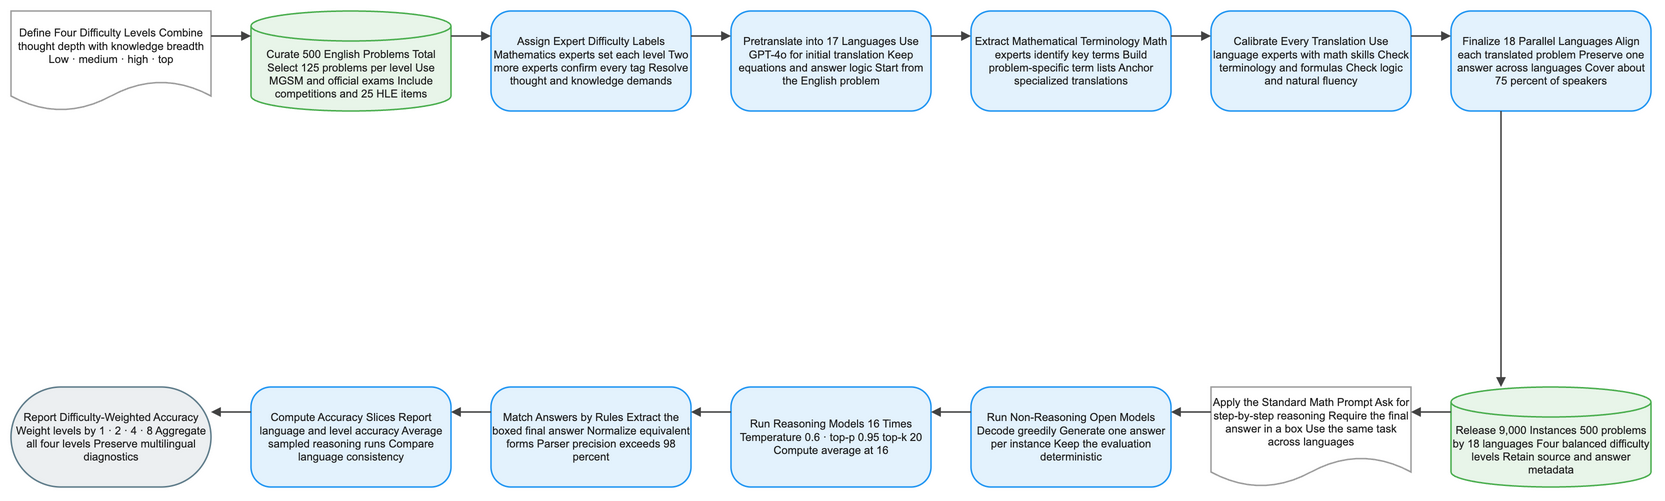

The diagram above was exported from draw.io. Its source (the exported page's mxGraphModel, read from the mxfile embedded in the PNG):
<mxGraphModel dx="1120" dy="720" grid="1" gridSize="8" guides="1" tooltips="1" connect="1" arrows="1" fold="1" page="1" pageScale="1" pageWidth="1640" pageHeight="552" math="1" background="#FFFFFF">
  <root>
    <mxCell id="0" />
    <mxCell id="1" parent="0" />
    <mxCell id="2" value="Define Four Difficulty Levels Combine thought depth with knowledge breadth Low · medium · high · top" style="shape=document;boundedLbl=1;html=1;whiteSpace=wrap;fillColor=#FFFFFF;strokeColor=#9E9E9E;strokeWidth=1.5;fontColor=#212121;fontSize=11;fontFamily=Arial, Helvetica, sans-serif;verticalAlign=middle;align=center" vertex="1" parent="1">
      <mxGeometry x="-80" y="-8" width="200" height="100" as="geometry" />
    </mxCell>
    <mxCell id="3" value="Curate 500 English Problems Total Select 125 problems per level Use MGSM and official exams Include competitions and 25 HLE items" style="shape=cylinder3;boundedLbl=1;backgroundOutline=1;size=15;html=1;whiteSpace=wrap;fillColor=#E8F5E9;strokeColor=#4CAF50;strokeWidth=1.5;fontColor=#212121;fontSize=11;fontFamily=Arial, Helvetica, sans-serif;verticalAlign=middle;align=center" vertex="1" parent="1">
      <mxGeometry x="160" y="-8" width="200" height="100" as="geometry" />
    </mxCell>
    <mxCell id="4" value="Assign Expert Difficulty Labels Mathematics experts set each level Two more experts confirm every tag Resolve thought and knowledge demands" style="rounded=1;arcSize=20;html=1;whiteSpace=wrap;fillColor=#E3F2FD;strokeColor=#2196F3;strokeWidth=1.5;fontColor=#212121;fontSize=11;fontFamily=Arial, Helvetica, sans-serif;verticalAlign=middle;align=center" vertex="1" parent="1">
      <mxGeometry x="400" y="-8" width="200" height="100" as="geometry" />
    </mxCell>
    <mxCell id="5" value="Pretranslate into 17 Languages Use GPT-4o for initial translation Keep equations and answer logic Start from the English problem" style="rounded=1;arcSize=20;html=1;whiteSpace=wrap;fillColor=#E3F2FD;strokeColor=#2196F3;strokeWidth=1.5;fontColor=#212121;fontSize=11;fontFamily=Arial, Helvetica, sans-serif;verticalAlign=middle;align=center" vertex="1" parent="1">
      <mxGeometry x="640" y="-8" width="200" height="100" as="geometry" />
    </mxCell>
    <mxCell id="6" value="Extract Mathematical Terminology Math experts identify key terms Build problem-specific term lists Anchor specialized translations" style="rounded=1;arcSize=20;html=1;whiteSpace=wrap;fillColor=#E3F2FD;strokeColor=#2196F3;strokeWidth=1.5;fontColor=#212121;fontSize=11;fontFamily=Arial, Helvetica, sans-serif;verticalAlign=middle;align=center" vertex="1" parent="1">
      <mxGeometry x="880" y="-8" width="200" height="100" as="geometry" />
    </mxCell>
    <mxCell id="7" value="Calibrate Every Translation Use language experts with math skills Check terminology and formulas Check logic and natural fluency" style="rounded=1;arcSize=20;html=1;whiteSpace=wrap;fillColor=#E3F2FD;strokeColor=#2196F3;strokeWidth=1.5;fontColor=#212121;fontSize=11;fontFamily=Arial, Helvetica, sans-serif;verticalAlign=middle;align=center" vertex="1" parent="1">
      <mxGeometry x="1120" y="-8" width="200" height="100" as="geometry" />
    </mxCell>
    <mxCell id="8" value="Finalize 18 Parallel Languages Align each translated problem Preserve one answer across languages Cover about 75 percent of speakers" style="rounded=1;arcSize=20;html=1;whiteSpace=wrap;fillColor=#E3F2FD;strokeColor=#2196F3;strokeWidth=1.5;fontColor=#212121;fontSize=11;fontFamily=Arial, Helvetica, sans-serif;verticalAlign=middle;align=center" vertex="1" parent="1">
      <mxGeometry x="1360" y="-8" width="200" height="100" as="geometry" />
    </mxCell>
    <mxCell id="9" value="Release 9,000 Instances 500 problems by 18 languages Four balanced difficulty levels Retain source and answer metadata" style="shape=cylinder3;boundedLbl=1;backgroundOutline=1;size=15;html=1;whiteSpace=wrap;fillColor=#E8F5E9;strokeColor=#4CAF50;strokeWidth=1.5;fontColor=#212121;fontSize=11;fontFamily=Arial, Helvetica, sans-serif;verticalAlign=middle;align=center" vertex="1" parent="1">
      <mxGeometry x="1360" y="368" width="200" height="100" as="geometry" />
    </mxCell>
    <mxCell id="10" value="Apply the Standard Math Prompt Ask for step-by-step reasoning Require the final answer in a box Use the same task across languages" style="shape=document;boundedLbl=1;html=1;whiteSpace=wrap;fillColor=#FFFFFF;strokeColor=#9E9E9E;strokeWidth=1.5;fontColor=#212121;fontSize=11;fontFamily=Arial, Helvetica, sans-serif;verticalAlign=middle;align=center" vertex="1" parent="1">
      <mxGeometry x="1120" y="368" width="200" height="100" as="geometry" />
    </mxCell>
    <mxCell id="11" value="Run Non-Reasoning Open Models Decode greedily Generate one answer per instance Keep the evaluation deterministic" style="rounded=1;arcSize=20;html=1;whiteSpace=wrap;fillColor=#E3F2FD;strokeColor=#2196F3;strokeWidth=1.5;fontColor=#212121;fontSize=11;fontFamily=Arial, Helvetica, sans-serif;verticalAlign=middle;align=center" vertex="1" parent="1">
      <mxGeometry x="880" y="368" width="200" height="100" as="geometry" />
    </mxCell>
    <mxCell id="12" value="Run Reasoning Models 16 Times Temperature 0.6 · top-p 0.95 top-k 20 Compute average at 16" style="rounded=1;arcSize=20;html=1;whiteSpace=wrap;fillColor=#E3F2FD;strokeColor=#2196F3;strokeWidth=1.5;fontColor=#212121;fontSize=11;fontFamily=Arial, Helvetica, sans-serif;verticalAlign=middle;align=center" vertex="1" parent="1">
      <mxGeometry x="640" y="368" width="200" height="100" as="geometry" />
    </mxCell>
    <mxCell id="13" value="Match Answers by Rules Extract the boxed final answer Normalize equivalent forms Parser precision exceeds 98 percent" style="rounded=1;arcSize=20;html=1;whiteSpace=wrap;fillColor=#E3F2FD;strokeColor=#2196F3;strokeWidth=1.5;fontColor=#212121;fontSize=11;fontFamily=Arial, Helvetica, sans-serif;verticalAlign=middle;align=center" vertex="1" parent="1">
      <mxGeometry x="400" y="368" width="200" height="100" as="geometry" />
    </mxCell>
    <mxCell id="14" value="Compute Accuracy Slices Report language and level accuracy Average sampled reasoning runs Compare language consistency" style="rounded=1;arcSize=20;html=1;whiteSpace=wrap;fillColor=#E3F2FD;strokeColor=#2196F3;strokeWidth=1.5;fontColor=#212121;fontSize=11;fontFamily=Arial, Helvetica, sans-serif;verticalAlign=middle;align=center" vertex="1" parent="1">
      <mxGeometry x="160" y="368" width="200" height="100" as="geometry" />
    </mxCell>
    <mxCell id="15" value="Report Difficulty-Weighted Accuracy Weight levels by 1 · 2 · 4 · 8 Aggregate all four levels Preserve multilingual diagnostics" style="rounded=1;arcSize=50;html=1;whiteSpace=wrap;fillColor=#ECEFF1;strokeColor=#607D8B;strokeWidth=1.5;fontColor=#212121;fontSize=11;fontFamily=Arial, Helvetica, sans-serif;verticalAlign=middle;align=center" vertex="1" parent="1">
      <mxGeometry x="-80" y="368" width="200" height="100" as="geometry" />
    </mxCell>
    <mxCell id="16" value="" style="edgeStyle=orthogonalEdgeStyle;rounded=0;orthogonalLoop=1;jettySize=auto;html=1;strokeColor=#424242;strokeWidth=1.5;endArrow=block;endFill=1;exitX=1;exitY=0.25;exitDx=0;exitDy=0;entryX=0;entryY=0.25;entryDx=0;entryDy=0;jumpStyle=arc;jumpSize=8" edge="1" parent="1" source="2" target="3">
      <mxGeometry relative="1" as="geometry" />
    </mxCell>
    <mxCell id="17" value="" style="edgeStyle=orthogonalEdgeStyle;rounded=0;orthogonalLoop=1;jettySize=auto;html=1;strokeColor=#424242;strokeWidth=1.5;endArrow=block;endFill=1;exitX=1;exitY=0.25;exitDx=0;exitDy=0;entryX=0;entryY=0.25;entryDx=0;entryDy=0;jumpStyle=arc;jumpSize=8" edge="1" parent="1" source="3" target="4">
      <mxGeometry relative="1" as="geometry" />
    </mxCell>
    <mxCell id="18" value="" style="edgeStyle=orthogonalEdgeStyle;rounded=0;orthogonalLoop=1;jettySize=auto;html=1;strokeColor=#424242;strokeWidth=1.5;endArrow=block;endFill=1;exitX=1;exitY=0.25;exitDx=0;exitDy=0;entryX=0;entryY=0.25;entryDx=0;entryDy=0;jumpStyle=arc;jumpSize=8" edge="1" parent="1" source="4" target="5">
      <mxGeometry relative="1" as="geometry" />
    </mxCell>
    <mxCell id="19" value="" style="edgeStyle=orthogonalEdgeStyle;rounded=0;orthogonalLoop=1;jettySize=auto;html=1;strokeColor=#424242;strokeWidth=1.5;endArrow=block;endFill=1;exitX=1;exitY=0.25;exitDx=0;exitDy=0;entryX=0;entryY=0.25;entryDx=0;entryDy=0;jumpStyle=arc;jumpSize=8" edge="1" parent="1" source="5" target="6">
      <mxGeometry relative="1" as="geometry" />
    </mxCell>
    <mxCell id="20" value="" style="edgeStyle=orthogonalEdgeStyle;rounded=0;orthogonalLoop=1;jettySize=auto;html=1;strokeColor=#424242;strokeWidth=1.5;endArrow=block;endFill=1;exitX=1;exitY=0.25;exitDx=0;exitDy=0;entryX=0;entryY=0.25;entryDx=0;entryDy=0;jumpStyle=arc;jumpSize=8" edge="1" parent="1" source="6" target="7">
      <mxGeometry relative="1" as="geometry" />
    </mxCell>
    <mxCell id="21" value="" style="edgeStyle=orthogonalEdgeStyle;rounded=0;orthogonalLoop=1;jettySize=auto;html=1;strokeColor=#424242;strokeWidth=1.5;endArrow=block;endFill=1;exitX=1;exitY=0.25;exitDx=0;exitDy=0;entryX=0;entryY=0.25;entryDx=0;entryDy=0;jumpStyle=arc;jumpSize=8" edge="1" parent="1" source="7" target="8">
      <mxGeometry relative="1" as="geometry" />
    </mxCell>
    <mxCell id="22" value="" style="edgeStyle=orthogonalEdgeStyle;rounded=0;orthogonalLoop=1;jettySize=auto;html=1;strokeColor=#424242;strokeWidth=1.5;endArrow=block;endFill=1;exitX=0.25;exitY=1;exitDx=0;exitDy=0;entryX=0.25;entryY=0;entryDx=0;entryDy=0;jumpStyle=arc;jumpSize=8" edge="1" parent="1" source="8" target="9">
      <mxGeometry relative="1" as="geometry" />
    </mxCell>
    <mxCell id="23" value="" style="edgeStyle=orthogonalEdgeStyle;rounded=0;orthogonalLoop=1;jettySize=auto;html=1;strokeColor=#424242;strokeWidth=1.5;endArrow=block;endFill=1;exitX=0;exitY=0.25;exitDx=0;exitDy=0;entryX=1;entryY=0.25;entryDx=0;entryDy=0;jumpStyle=arc;jumpSize=8" edge="1" parent="1" source="9" target="10">
      <mxGeometry relative="1" as="geometry" />
    </mxCell>
    <mxCell id="24" value="" style="edgeStyle=orthogonalEdgeStyle;rounded=0;orthogonalLoop=1;jettySize=auto;html=1;strokeColor=#424242;strokeWidth=1.5;endArrow=block;endFill=1;exitX=0;exitY=0.25;exitDx=0;exitDy=0;entryX=1;entryY=0.25;entryDx=0;entryDy=0;jumpStyle=arc;jumpSize=8" edge="1" parent="1" source="10" target="11">
      <mxGeometry relative="1" as="geometry" />
    </mxCell>
    <mxCell id="25" value="" style="edgeStyle=orthogonalEdgeStyle;rounded=0;orthogonalLoop=1;jettySize=auto;html=1;strokeColor=#424242;strokeWidth=1.5;endArrow=block;endFill=1;exitX=0;exitY=0.25;exitDx=0;exitDy=0;entryX=1;entryY=0.25;entryDx=0;entryDy=0;jumpStyle=arc;jumpSize=8" edge="1" parent="1" source="11" target="12">
      <mxGeometry relative="1" as="geometry" />
    </mxCell>
    <mxCell id="26" value="" style="edgeStyle=orthogonalEdgeStyle;rounded=0;orthogonalLoop=1;jettySize=auto;html=1;strokeColor=#424242;strokeWidth=1.5;endArrow=block;endFill=1;exitX=0;exitY=0.25;exitDx=0;exitDy=0;entryX=1;entryY=0.25;entryDx=0;entryDy=0;jumpStyle=arc;jumpSize=8" edge="1" parent="1" source="12" target="13">
      <mxGeometry relative="1" as="geometry" />
    </mxCell>
    <mxCell id="27" value="" style="edgeStyle=orthogonalEdgeStyle;rounded=0;orthogonalLoop=1;jettySize=auto;html=1;strokeColor=#424242;strokeWidth=1.5;endArrow=block;endFill=1;exitX=0;exitY=0.25;exitDx=0;exitDy=0;entryX=1;entryY=0.25;entryDx=0;entryDy=0;jumpStyle=arc;jumpSize=8" edge="1" parent="1" source="13" target="14">
      <mxGeometry relative="1" as="geometry" />
    </mxCell>
    <mxCell id="28" value="" style="edgeStyle=orthogonalEdgeStyle;rounded=0;orthogonalLoop=1;jettySize=auto;html=1;strokeColor=#424242;strokeWidth=1.5;endArrow=block;endFill=1;exitX=0;exitY=0.25;exitDx=0;exitDy=0;entryX=1;entryY=0.25;entryDx=0;entryDy=0;jumpStyle=arc;jumpSize=8" edge="1" parent="1" source="14" target="15">
      <mxGeometry relative="1" as="geometry" />
    </mxCell>
  </root>
</mxGraphModel>